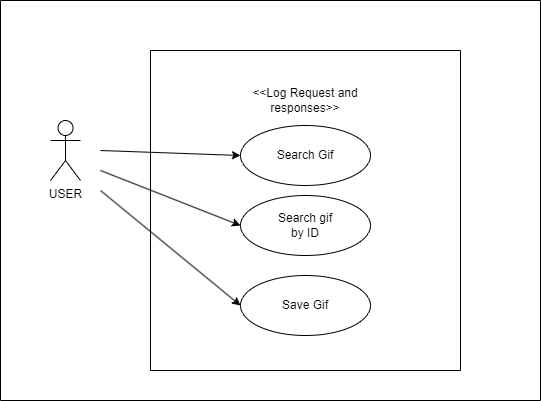

The diagram above was exported from draw.io. Its source (the exported page's mxGraphModel, read from the mxfile embedded in the PNG):
<mxGraphModel dx="1195" dy="620" grid="1" gridSize="10" guides="1" tooltips="1" connect="1" arrows="1" fold="1" page="1" pageScale="1" pageWidth="827" pageHeight="1169" math="0" shadow="0">
  <root>
    <mxCell id="0" />
    <mxCell id="1" parent="0" />
    <mxCell id="yK0hlYRUrwM-kvR6Ob3B-1" value="USER" style="shape=umlActor;verticalLabelPosition=bottom;verticalAlign=top;html=1;outlineConnect=0;" vertex="1" parent="1">
      <mxGeometry x="110" y="170" width="30" height="60" as="geometry" />
    </mxCell>
    <mxCell id="yK0hlYRUrwM-kvR6Ob3B-2" value="" style="swimlane;startSize=0;" vertex="1" parent="1">
      <mxGeometry x="210" y="100" width="310" height="320" as="geometry" />
    </mxCell>
    <mxCell id="yK0hlYRUrwM-kvR6Ob3B-5" value="" style="ellipse;whiteSpace=wrap;html=1;" vertex="1" parent="yK0hlYRUrwM-kvR6Ob3B-2">
      <mxGeometry x="90" y="75" width="130" height="60" as="geometry" />
    </mxCell>
    <mxCell id="yK0hlYRUrwM-kvR6Ob3B-6" value="Search Gif" style="text;html=1;align=center;verticalAlign=middle;whiteSpace=wrap;rounded=0;" vertex="1" parent="yK0hlYRUrwM-kvR6Ob3B-2">
      <mxGeometry x="125" y="90" width="60" height="30" as="geometry" />
    </mxCell>
    <mxCell id="yK0hlYRUrwM-kvR6Ob3B-7" value="" style="ellipse;whiteSpace=wrap;html=1;" vertex="1" parent="yK0hlYRUrwM-kvR6Ob3B-2">
      <mxGeometry x="90" y="145" width="130" height="60" as="geometry" />
    </mxCell>
    <mxCell id="yK0hlYRUrwM-kvR6Ob3B-8" value="Search gif by ID" style="text;html=1;align=center;verticalAlign=middle;whiteSpace=wrap;rounded=0;" vertex="1" parent="yK0hlYRUrwM-kvR6Ob3B-2">
      <mxGeometry x="125" y="160" width="60" height="30" as="geometry" />
    </mxCell>
    <mxCell id="yK0hlYRUrwM-kvR6Ob3B-9" value="" style="ellipse;whiteSpace=wrap;html=1;" vertex="1" parent="yK0hlYRUrwM-kvR6Ob3B-2">
      <mxGeometry x="90" y="225" width="130" height="60" as="geometry" />
    </mxCell>
    <mxCell id="yK0hlYRUrwM-kvR6Ob3B-10" value="Save Gif" style="text;html=1;align=center;verticalAlign=middle;whiteSpace=wrap;rounded=0;" vertex="1" parent="yK0hlYRUrwM-kvR6Ob3B-2">
      <mxGeometry x="125" y="240" width="60" height="30" as="geometry" />
    </mxCell>
    <mxCell id="yK0hlYRUrwM-kvR6Ob3B-16" value="&amp;lt;&amp;lt;Log Request and responses&amp;gt;&amp;gt;" style="text;html=1;align=center;verticalAlign=middle;whiteSpace=wrap;rounded=0;" vertex="1" parent="yK0hlYRUrwM-kvR6Ob3B-2">
      <mxGeometry x="85" y="35" width="140" height="30" as="geometry" />
    </mxCell>
    <mxCell id="yK0hlYRUrwM-kvR6Ob3B-13" value="" style="endArrow=classic;html=1;rounded=0;entryX=0;entryY=0.5;entryDx=0;entryDy=0;" edge="1" parent="1" target="yK0hlYRUrwM-kvR6Ob3B-5">
      <mxGeometry width="50" height="50" relative="1" as="geometry">
        <mxPoint x="160" y="200" as="sourcePoint" />
        <mxPoint x="300" y="150" as="targetPoint" />
      </mxGeometry>
    </mxCell>
    <mxCell id="yK0hlYRUrwM-kvR6Ob3B-14" value="" style="endArrow=classic;html=1;rounded=0;entryX=0;entryY=0.5;entryDx=0;entryDy=0;" edge="1" parent="1" target="yK0hlYRUrwM-kvR6Ob3B-7">
      <mxGeometry width="50" height="50" relative="1" as="geometry">
        <mxPoint x="160" y="220" as="sourcePoint" />
        <mxPoint x="310" y="160" as="targetPoint" />
      </mxGeometry>
    </mxCell>
    <mxCell id="yK0hlYRUrwM-kvR6Ob3B-15" value="" style="endArrow=classic;html=1;rounded=0;entryX=0;entryY=0.5;entryDx=0;entryDy=0;" edge="1" parent="1" target="yK0hlYRUrwM-kvR6Ob3B-9">
      <mxGeometry width="50" height="50" relative="1" as="geometry">
        <mxPoint x="160" y="240" as="sourcePoint" />
        <mxPoint x="320" y="170" as="targetPoint" />
      </mxGeometry>
    </mxCell>
    <mxCell id="yK0hlYRUrwM-kvR6Ob3B-17" value="" style="swimlane;startSize=0;" vertex="1" parent="1">
      <mxGeometry x="60" y="50" width="540" height="400" as="geometry" />
    </mxCell>
  </root>
</mxGraphModel>